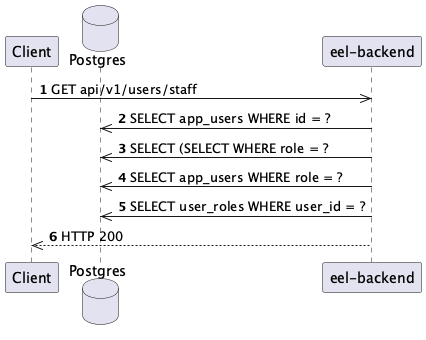

The diagram above was rendered by PlantUML. Its source (embedded in the PNG):
@startuml
autonumber
participant Client
database Postgres
participant "eel-backend"

Client ->> "eel-backend": GET api/v1/users/staff
"eel-backend" ->> Postgres: SELECT app_users WHERE id = ?
"eel-backend" ->> Postgres: SELECT (SELECT WHERE role = ?
"eel-backend" ->> Postgres: SELECT app_users WHERE role = ?
"eel-backend" ->> Postgres: SELECT user_roles WHERE user_id = ?
"eel-backend" -->> Client: HTTP 200
@enduml